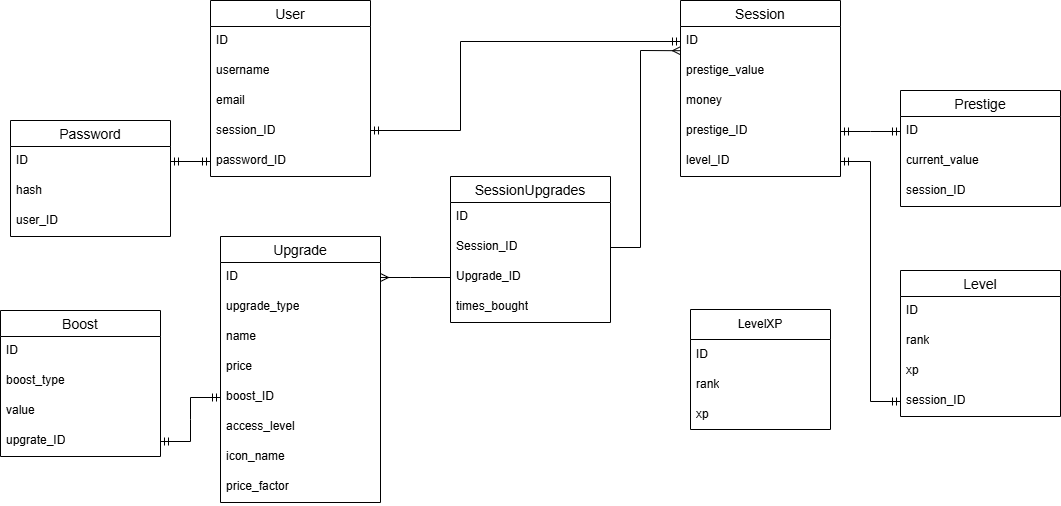

The diagram above was exported from draw.io. Its source (the exported page's mxGraphModel, read from the mxfile embedded in the PNG):
<mxGraphModel dx="1380" dy="1191" grid="1" gridSize="10" guides="1" tooltips="1" connect="1" arrows="1" fold="1" page="1" pageScale="1" pageWidth="827" pageHeight="1169" math="0" shadow="0">
  <root>
    <mxCell id="0" />
    <mxCell id="1" parent="0" />
    <mxCell id="xeiPXnJ2yx_SIP3vsYQ--27" value="User" style="swimlane;fontStyle=0;childLayout=stackLayout;horizontal=1;startSize=26;horizontalStack=0;resizeParent=1;resizeParentMax=0;resizeLast=0;collapsible=1;marginBottom=0;align=center;fontSize=14;" parent="1" vertex="1">
      <mxGeometry x="270" y="40" width="160" height="176" as="geometry" />
    </mxCell>
    <mxCell id="xeiPXnJ2yx_SIP3vsYQ--28" value="ID" style="text;strokeColor=none;fillColor=none;spacingLeft=4;spacingRight=4;overflow=hidden;rotatable=0;points=[[0,0.5],[1,0.5]];portConstraint=eastwest;fontSize=12;whiteSpace=wrap;html=1;" parent="xeiPXnJ2yx_SIP3vsYQ--27" vertex="1">
      <mxGeometry y="26" width="160" height="30" as="geometry" />
    </mxCell>
    <mxCell id="xeiPXnJ2yx_SIP3vsYQ--29" value="username" style="text;strokeColor=none;fillColor=none;spacingLeft=4;spacingRight=4;overflow=hidden;rotatable=0;points=[[0,0.5],[1,0.5]];portConstraint=eastwest;fontSize=12;whiteSpace=wrap;html=1;" parent="xeiPXnJ2yx_SIP3vsYQ--27" vertex="1">
      <mxGeometry y="56" width="160" height="30" as="geometry" />
    </mxCell>
    <mxCell id="xeiPXnJ2yx_SIP3vsYQ--30" value="email" style="text;strokeColor=none;fillColor=none;spacingLeft=4;spacingRight=4;overflow=hidden;rotatable=0;points=[[0,0.5],[1,0.5]];portConstraint=eastwest;fontSize=12;whiteSpace=wrap;html=1;" parent="xeiPXnJ2yx_SIP3vsYQ--27" vertex="1">
      <mxGeometry y="86" width="160" height="30" as="geometry" />
    </mxCell>
    <mxCell id="xeiPXnJ2yx_SIP3vsYQ--50" value="session_ID" style="text;strokeColor=none;fillColor=none;spacingLeft=4;spacingRight=4;overflow=hidden;rotatable=0;points=[[0,0.5],[1,0.5]];portConstraint=eastwest;fontSize=12;whiteSpace=wrap;html=1;" parent="xeiPXnJ2yx_SIP3vsYQ--27" vertex="1">
      <mxGeometry y="116" width="160" height="30" as="geometry" />
    </mxCell>
    <mxCell id="xeiPXnJ2yx_SIP3vsYQ--54" value="password_ID" style="text;strokeColor=none;fillColor=none;spacingLeft=4;spacingRight=4;overflow=hidden;rotatable=0;points=[[0,0.5],[1,0.5]];portConstraint=eastwest;fontSize=12;whiteSpace=wrap;html=1;" parent="xeiPXnJ2yx_SIP3vsYQ--27" vertex="1">
      <mxGeometry y="146" width="160" height="30" as="geometry" />
    </mxCell>
    <mxCell id="xeiPXnJ2yx_SIP3vsYQ--33" value="Password" style="swimlane;fontStyle=0;childLayout=stackLayout;horizontal=1;startSize=26;horizontalStack=0;resizeParent=1;resizeParentMax=0;resizeLast=0;collapsible=1;marginBottom=0;align=center;fontSize=14;" parent="1" vertex="1">
      <mxGeometry x="70" y="160" width="160" height="116" as="geometry" />
    </mxCell>
    <mxCell id="xeiPXnJ2yx_SIP3vsYQ--34" value="ID" style="text;strokeColor=none;fillColor=none;spacingLeft=4;spacingRight=4;overflow=hidden;rotatable=0;points=[[0,0.5],[1,0.5]];portConstraint=eastwest;fontSize=12;whiteSpace=wrap;html=1;" parent="xeiPXnJ2yx_SIP3vsYQ--33" vertex="1">
      <mxGeometry y="26" width="160" height="30" as="geometry" />
    </mxCell>
    <mxCell id="xeiPXnJ2yx_SIP3vsYQ--36" value="hash" style="text;strokeColor=none;fillColor=none;spacingLeft=4;spacingRight=4;overflow=hidden;rotatable=0;points=[[0,0.5],[1,0.5]];portConstraint=eastwest;fontSize=12;whiteSpace=wrap;html=1;" parent="xeiPXnJ2yx_SIP3vsYQ--33" vertex="1">
      <mxGeometry y="56" width="160" height="30" as="geometry" />
    </mxCell>
    <mxCell id="xeiPXnJ2yx_SIP3vsYQ--44" value="user_ID" style="text;strokeColor=none;fillColor=none;spacingLeft=4;spacingRight=4;overflow=hidden;rotatable=0;points=[[0,0.5],[1,0.5]];portConstraint=eastwest;fontSize=12;whiteSpace=wrap;html=1;" parent="xeiPXnJ2yx_SIP3vsYQ--33" vertex="1">
      <mxGeometry y="86" width="160" height="30" as="geometry" />
    </mxCell>
    <mxCell id="xeiPXnJ2yx_SIP3vsYQ--37" value="Session" style="swimlane;fontStyle=0;childLayout=stackLayout;horizontal=1;startSize=26;horizontalStack=0;resizeParent=1;resizeParentMax=0;resizeLast=0;collapsible=1;marginBottom=0;align=center;fontSize=14;" parent="1" vertex="1">
      <mxGeometry x="740" y="40" width="160" height="176" as="geometry" />
    </mxCell>
    <mxCell id="xeiPXnJ2yx_SIP3vsYQ--38" value="ID" style="text;strokeColor=none;fillColor=none;spacingLeft=4;spacingRight=4;overflow=hidden;rotatable=0;points=[[0,0.5],[1,0.5]];portConstraint=eastwest;fontSize=12;whiteSpace=wrap;html=1;" parent="xeiPXnJ2yx_SIP3vsYQ--37" vertex="1">
      <mxGeometry y="26" width="160" height="30" as="geometry" />
    </mxCell>
    <mxCell id="xeiPXnJ2yx_SIP3vsYQ--56" value="prestige_value" style="text;strokeColor=none;fillColor=none;spacingLeft=4;spacingRight=4;overflow=hidden;rotatable=0;points=[[0,0.5],[1,0.5]];portConstraint=eastwest;fontSize=12;whiteSpace=wrap;html=1;" parent="xeiPXnJ2yx_SIP3vsYQ--37" vertex="1">
      <mxGeometry y="56" width="160" height="30" as="geometry" />
    </mxCell>
    <mxCell id="xeiPXnJ2yx_SIP3vsYQ--62" value="money" style="text;strokeColor=none;fillColor=none;spacingLeft=4;spacingRight=4;overflow=hidden;rotatable=0;points=[[0,0.5],[1,0.5]];portConstraint=eastwest;fontSize=12;whiteSpace=wrap;html=1;" parent="xeiPXnJ2yx_SIP3vsYQ--37" vertex="1">
      <mxGeometry y="86" width="160" height="30" as="geometry" />
    </mxCell>
    <mxCell id="xeiPXnJ2yx_SIP3vsYQ--132" value="prestige_ID" style="text;strokeColor=none;fillColor=none;spacingLeft=4;spacingRight=4;overflow=hidden;rotatable=0;points=[[0,0.5],[1,0.5]];portConstraint=eastwest;fontSize=12;whiteSpace=wrap;html=1;" parent="xeiPXnJ2yx_SIP3vsYQ--37" vertex="1">
      <mxGeometry y="116" width="160" height="30" as="geometry" />
    </mxCell>
    <mxCell id="xeiPXnJ2yx_SIP3vsYQ--39" value="level_ID" style="text;strokeColor=none;fillColor=none;spacingLeft=4;spacingRight=4;overflow=hidden;rotatable=0;points=[[0,0.5],[1,0.5]];portConstraint=eastwest;fontSize=12;whiteSpace=wrap;html=1;" parent="xeiPXnJ2yx_SIP3vsYQ--37" vertex="1">
      <mxGeometry y="146" width="160" height="30" as="geometry" />
    </mxCell>
    <mxCell id="xeiPXnJ2yx_SIP3vsYQ--45" value="Prestige" style="swimlane;fontStyle=0;childLayout=stackLayout;horizontal=1;startSize=26;horizontalStack=0;resizeParent=1;resizeParentMax=0;resizeLast=0;collapsible=1;marginBottom=0;align=center;fontSize=14;" parent="1" vertex="1">
      <mxGeometry x="960" y="130" width="160" height="116" as="geometry" />
    </mxCell>
    <mxCell id="xeiPXnJ2yx_SIP3vsYQ--46" value="ID" style="text;strokeColor=none;fillColor=none;spacingLeft=4;spacingRight=4;overflow=hidden;rotatable=0;points=[[0,0.5],[1,0.5]];portConstraint=eastwest;fontSize=12;whiteSpace=wrap;html=1;" parent="xeiPXnJ2yx_SIP3vsYQ--45" vertex="1">
      <mxGeometry y="26" width="160" height="30" as="geometry" />
    </mxCell>
    <mxCell id="xeiPXnJ2yx_SIP3vsYQ--47" value="current_value" style="text;strokeColor=none;fillColor=none;spacingLeft=4;spacingRight=4;overflow=hidden;rotatable=0;points=[[0,0.5],[1,0.5]];portConstraint=eastwest;fontSize=12;whiteSpace=wrap;html=1;" parent="xeiPXnJ2yx_SIP3vsYQ--45" vertex="1">
      <mxGeometry y="56" width="160" height="30" as="geometry" />
    </mxCell>
    <mxCell id="xeiPXnJ2yx_SIP3vsYQ--52" value="session_ID" style="text;strokeColor=none;fillColor=none;spacingLeft=4;spacingRight=4;overflow=hidden;rotatable=0;points=[[0,0.5],[1,0.5]];portConstraint=eastwest;fontSize=12;whiteSpace=wrap;html=1;" parent="xeiPXnJ2yx_SIP3vsYQ--45" vertex="1">
      <mxGeometry y="86" width="160" height="30" as="geometry" />
    </mxCell>
    <mxCell id="xeiPXnJ2yx_SIP3vsYQ--51" value="" style="edgeStyle=entityRelationEdgeStyle;fontSize=12;html=1;endArrow=ERmandOne;startArrow=ERmandOne;rounded=0;entryX=0;entryY=0.5;entryDx=0;entryDy=0;exitX=1;exitY=0.5;exitDx=0;exitDy=0;" parent="1" source="xeiPXnJ2yx_SIP3vsYQ--132" target="xeiPXnJ2yx_SIP3vsYQ--46" edge="1">
      <mxGeometry width="100" height="100" relative="1" as="geometry">
        <mxPoint x="890" y="181" as="sourcePoint" />
        <mxPoint x="480" y="286" as="targetPoint" />
        <Array as="points">
          <mxPoint x="500" y="260" />
          <mxPoint x="510" y="230" />
        </Array>
      </mxGeometry>
    </mxCell>
    <mxCell id="xeiPXnJ2yx_SIP3vsYQ--57" value="" style="fontSize=12;html=1;endArrow=ERmandOne;startArrow=ERmandOne;rounded=0;entryX=0;entryY=0.5;entryDx=0;entryDy=0;" parent="1" target="xeiPXnJ2yx_SIP3vsYQ--38" edge="1">
      <mxGeometry width="100" height="100" relative="1" as="geometry">
        <mxPoint x="430" y="170" as="sourcePoint" />
        <mxPoint x="370" y="270" as="targetPoint" />
        <Array as="points">
          <mxPoint x="520" y="170" />
          <mxPoint x="520" y="81" />
          <mxPoint x="740" y="81" />
        </Array>
      </mxGeometry>
    </mxCell>
    <mxCell id="xeiPXnJ2yx_SIP3vsYQ--99" value="Upgrade" style="swimlane;fontStyle=0;childLayout=stackLayout;horizontal=1;startSize=26;horizontalStack=0;resizeParent=1;resizeParentMax=0;resizeLast=0;collapsible=1;marginBottom=0;align=center;fontSize=14;" parent="1" vertex="1">
      <mxGeometry x="280" y="276" width="160" height="266" as="geometry" />
    </mxCell>
    <mxCell id="xeiPXnJ2yx_SIP3vsYQ--100" value="ID" style="text;strokeColor=none;fillColor=none;spacingLeft=4;spacingRight=4;overflow=hidden;rotatable=0;points=[[0,0.5],[1,0.5]];portConstraint=eastwest;fontSize=12;whiteSpace=wrap;html=1;" parent="xeiPXnJ2yx_SIP3vsYQ--99" vertex="1">
      <mxGeometry y="26" width="160" height="30" as="geometry" />
    </mxCell>
    <mxCell id="xeiPXnJ2yx_SIP3vsYQ--101" value="upgrade_type" style="text;strokeColor=none;fillColor=none;spacingLeft=4;spacingRight=4;overflow=hidden;rotatable=0;points=[[0,0.5],[1,0.5]];portConstraint=eastwest;fontSize=12;whiteSpace=wrap;html=1;" parent="xeiPXnJ2yx_SIP3vsYQ--99" vertex="1">
      <mxGeometry y="56" width="160" height="30" as="geometry" />
    </mxCell>
    <mxCell id="xeiPXnJ2yx_SIP3vsYQ--103" value="name" style="text;strokeColor=none;fillColor=none;spacingLeft=4;spacingRight=4;overflow=hidden;rotatable=0;points=[[0,0.5],[1,0.5]];portConstraint=eastwest;fontSize=12;whiteSpace=wrap;html=1;" parent="xeiPXnJ2yx_SIP3vsYQ--99" vertex="1">
      <mxGeometry y="86" width="160" height="30" as="geometry" />
    </mxCell>
    <mxCell id="xeiPXnJ2yx_SIP3vsYQ--105" value="price" style="text;strokeColor=none;fillColor=none;spacingLeft=4;spacingRight=4;overflow=hidden;rotatable=0;points=[[0,0.5],[1,0.5]];portConstraint=eastwest;fontSize=12;whiteSpace=wrap;html=1;" parent="xeiPXnJ2yx_SIP3vsYQ--99" vertex="1">
      <mxGeometry y="116" width="160" height="30" as="geometry" />
    </mxCell>
    <mxCell id="xeiPXnJ2yx_SIP3vsYQ--137" value="boost_ID" style="text;strokeColor=none;fillColor=none;spacingLeft=4;spacingRight=4;overflow=hidden;rotatable=0;points=[[0,0.5],[1,0.5]];portConstraint=eastwest;fontSize=12;whiteSpace=wrap;html=1;" parent="xeiPXnJ2yx_SIP3vsYQ--99" vertex="1">
      <mxGeometry y="146" width="160" height="30" as="geometry" />
    </mxCell>
    <mxCell id="HTEh8yL9Yuv7HyAJq7Lb-1" value="access_level" style="text;strokeColor=none;fillColor=none;spacingLeft=4;spacingRight=4;overflow=hidden;rotatable=0;points=[[0,0.5],[1,0.5]];portConstraint=eastwest;fontSize=12;whiteSpace=wrap;html=1;" parent="xeiPXnJ2yx_SIP3vsYQ--99" vertex="1">
      <mxGeometry y="176" width="160" height="30" as="geometry" />
    </mxCell>
    <mxCell id="HTEh8yL9Yuv7HyAJq7Lb-2" value="icon_name" style="text;strokeColor=none;fillColor=none;spacingLeft=4;spacingRight=4;overflow=hidden;rotatable=0;points=[[0,0.5],[1,0.5]];portConstraint=eastwest;fontSize=12;whiteSpace=wrap;html=1;" parent="xeiPXnJ2yx_SIP3vsYQ--99" vertex="1">
      <mxGeometry y="206" width="160" height="30" as="geometry" />
    </mxCell>
    <mxCell id="-WkJmqEmTpYg3Chqd7_T-5" value="price_factor" style="text;strokeColor=none;fillColor=none;spacingLeft=4;spacingRight=4;overflow=hidden;rotatable=0;points=[[0,0.5],[1,0.5]];portConstraint=eastwest;fontSize=12;whiteSpace=wrap;html=1;" parent="xeiPXnJ2yx_SIP3vsYQ--99" vertex="1">
      <mxGeometry y="236" width="160" height="30" as="geometry" />
    </mxCell>
    <mxCell id="xeiPXnJ2yx_SIP3vsYQ--112" value="Boost" style="swimlane;fontStyle=0;childLayout=stackLayout;horizontal=1;startSize=26;horizontalStack=0;resizeParent=1;resizeParentMax=0;resizeLast=0;collapsible=1;marginBottom=0;align=center;fontSize=14;" parent="1" vertex="1">
      <mxGeometry x="60" y="350" width="160" height="146" as="geometry" />
    </mxCell>
    <mxCell id="xeiPXnJ2yx_SIP3vsYQ--113" value="ID" style="text;strokeColor=none;fillColor=none;spacingLeft=4;spacingRight=4;overflow=hidden;rotatable=0;points=[[0,0.5],[1,0.5]];portConstraint=eastwest;fontSize=12;whiteSpace=wrap;html=1;" parent="xeiPXnJ2yx_SIP3vsYQ--112" vertex="1">
      <mxGeometry y="26" width="160" height="30" as="geometry" />
    </mxCell>
    <mxCell id="xeiPXnJ2yx_SIP3vsYQ--114" value="boost_type" style="text;strokeColor=none;fillColor=none;spacingLeft=4;spacingRight=4;overflow=hidden;rotatable=0;points=[[0,0.5],[1,0.5]];portConstraint=eastwest;fontSize=12;whiteSpace=wrap;html=1;" parent="xeiPXnJ2yx_SIP3vsYQ--112" vertex="1">
      <mxGeometry y="56" width="160" height="30" as="geometry" />
    </mxCell>
    <mxCell id="xeiPXnJ2yx_SIP3vsYQ--120" value="value" style="text;strokeColor=none;fillColor=none;spacingLeft=4;spacingRight=4;overflow=hidden;rotatable=0;points=[[0,0.5],[1,0.5]];portConstraint=eastwest;fontSize=12;whiteSpace=wrap;html=1;" parent="xeiPXnJ2yx_SIP3vsYQ--112" vertex="1">
      <mxGeometry y="86" width="160" height="30" as="geometry" />
    </mxCell>
    <mxCell id="xeiPXnJ2yx_SIP3vsYQ--136" value="upgrate_ID" style="text;strokeColor=none;fillColor=none;spacingLeft=4;spacingRight=4;overflow=hidden;rotatable=0;points=[[0,0.5],[1,0.5]];portConstraint=eastwest;fontSize=12;whiteSpace=wrap;html=1;" parent="xeiPXnJ2yx_SIP3vsYQ--112" vertex="1">
      <mxGeometry y="116" width="160" height="30" as="geometry" />
    </mxCell>
    <mxCell id="xeiPXnJ2yx_SIP3vsYQ--121" value="" style="edgeStyle=entityRelationEdgeStyle;fontSize=12;html=1;endArrow=ERmandOne;startArrow=ERmandOne;rounded=0;entryX=0;entryY=0.5;entryDx=0;entryDy=0;exitX=1;exitY=0.5;exitDx=0;exitDy=0;" parent="1" source="xeiPXnJ2yx_SIP3vsYQ--34" target="xeiPXnJ2yx_SIP3vsYQ--54" edge="1">
      <mxGeometry width="100" height="100" relative="1" as="geometry">
        <mxPoint x="20" y="310" as="sourcePoint" />
        <mxPoint x="120" y="216" as="targetPoint" />
      </mxGeometry>
    </mxCell>
    <mxCell id="xeiPXnJ2yx_SIP3vsYQ--126" value="Level" style="swimlane;fontStyle=0;childLayout=stackLayout;horizontal=1;startSize=26;horizontalStack=0;resizeParent=1;resizeParentMax=0;resizeLast=0;collapsible=1;marginBottom=0;align=center;fontSize=14;" parent="1" vertex="1">
      <mxGeometry x="960" y="310" width="160" height="146" as="geometry" />
    </mxCell>
    <mxCell id="xeiPXnJ2yx_SIP3vsYQ--127" value="ID" style="text;strokeColor=none;fillColor=none;spacingLeft=4;spacingRight=4;overflow=hidden;rotatable=0;points=[[0,0.5],[1,0.5]];portConstraint=eastwest;fontSize=12;whiteSpace=wrap;html=1;" parent="xeiPXnJ2yx_SIP3vsYQ--126" vertex="1">
      <mxGeometry y="26" width="160" height="30" as="geometry" />
    </mxCell>
    <mxCell id="xeiPXnJ2yx_SIP3vsYQ--128" value="rank" style="text;strokeColor=none;fillColor=none;spacingLeft=4;spacingRight=4;overflow=hidden;rotatable=0;points=[[0,0.5],[1,0.5]];portConstraint=eastwest;fontSize=12;whiteSpace=wrap;html=1;" parent="xeiPXnJ2yx_SIP3vsYQ--126" vertex="1">
      <mxGeometry y="56" width="160" height="30" as="geometry" />
    </mxCell>
    <mxCell id="xeiPXnJ2yx_SIP3vsYQ--129" value="xp" style="text;strokeColor=none;fillColor=none;spacingLeft=4;spacingRight=4;overflow=hidden;rotatable=0;points=[[0,0.5],[1,0.5]];portConstraint=eastwest;fontSize=12;whiteSpace=wrap;html=1;" parent="xeiPXnJ2yx_SIP3vsYQ--126" vertex="1">
      <mxGeometry y="86" width="160" height="30" as="geometry" />
    </mxCell>
    <mxCell id="xeiPXnJ2yx_SIP3vsYQ--133" value="session_ID" style="text;strokeColor=none;fillColor=none;spacingLeft=4;spacingRight=4;overflow=hidden;rotatable=0;points=[[0,0.5],[1,0.5]];portConstraint=eastwest;fontSize=12;whiteSpace=wrap;html=1;" parent="xeiPXnJ2yx_SIP3vsYQ--126" vertex="1">
      <mxGeometry y="116" width="160" height="30" as="geometry" />
    </mxCell>
    <mxCell id="xeiPXnJ2yx_SIP3vsYQ--130" value="" style="edgeStyle=entityRelationEdgeStyle;fontSize=12;html=1;endArrow=ERmandOne;startArrow=ERmandOne;rounded=0;exitX=0;exitY=0.5;exitDx=0;exitDy=0;entryX=1;entryY=0.5;entryDx=0;entryDy=0;" parent="1" source="xeiPXnJ2yx_SIP3vsYQ--133" target="xeiPXnJ2yx_SIP3vsYQ--39" edge="1">
      <mxGeometry width="100" height="100" relative="1" as="geometry">
        <mxPoint x="710" y="450" as="sourcePoint" />
        <mxPoint x="520" y="280" as="targetPoint" />
        <Array as="points">
          <mxPoint x="750" y="360" />
          <mxPoint x="790" y="350" />
          <mxPoint x="740" y="290" />
          <mxPoint x="740" y="290" />
        </Array>
      </mxGeometry>
    </mxCell>
    <mxCell id="xeiPXnJ2yx_SIP3vsYQ--138" value="" style="edgeStyle=entityRelationEdgeStyle;fontSize=12;html=1;endArrow=ERmandOne;startArrow=ERmandOne;rounded=0;entryX=0;entryY=0.5;entryDx=0;entryDy=0;exitX=1;exitY=0.5;exitDx=0;exitDy=0;" parent="1" source="xeiPXnJ2yx_SIP3vsYQ--136" target="xeiPXnJ2yx_SIP3vsYQ--137" edge="1">
      <mxGeometry width="100" height="100" relative="1" as="geometry">
        <mxPoint x="170" y="530" as="sourcePoint" />
        <mxPoint x="270" y="430" as="targetPoint" />
      </mxGeometry>
    </mxCell>
    <mxCell id="-WkJmqEmTpYg3Chqd7_T-1" value="SessionUpgrades" style="swimlane;fontStyle=0;childLayout=stackLayout;horizontal=1;startSize=26;horizontalStack=0;resizeParent=1;resizeParentMax=0;resizeLast=0;collapsible=1;marginBottom=0;align=center;fontSize=14;" parent="1" vertex="1">
      <mxGeometry x="510" y="216" width="160" height="146" as="geometry" />
    </mxCell>
    <mxCell id="-WkJmqEmTpYg3Chqd7_T-2" value="ID" style="text;strokeColor=none;fillColor=none;spacingLeft=4;spacingRight=4;overflow=hidden;rotatable=0;points=[[0,0.5],[1,0.5]];portConstraint=eastwest;fontSize=12;whiteSpace=wrap;html=1;" parent="-WkJmqEmTpYg3Chqd7_T-1" vertex="1">
      <mxGeometry y="26" width="160" height="30" as="geometry" />
    </mxCell>
    <mxCell id="-WkJmqEmTpYg3Chqd7_T-4" value="Session_ID" style="text;strokeColor=none;fillColor=none;spacingLeft=4;spacingRight=4;overflow=hidden;rotatable=0;points=[[0,0.5],[1,0.5]];portConstraint=eastwest;fontSize=12;whiteSpace=wrap;html=1;" parent="-WkJmqEmTpYg3Chqd7_T-1" vertex="1">
      <mxGeometry y="56" width="160" height="30" as="geometry" />
    </mxCell>
    <mxCell id="-WkJmqEmTpYg3Chqd7_T-9" value="Upgrade_ID" style="text;strokeColor=none;fillColor=none;spacingLeft=4;spacingRight=4;overflow=hidden;rotatable=0;points=[[0,0.5],[1,0.5]];portConstraint=eastwest;fontSize=12;whiteSpace=wrap;html=1;" parent="-WkJmqEmTpYg3Chqd7_T-1" vertex="1">
      <mxGeometry y="86" width="160" height="30" as="geometry" />
    </mxCell>
    <mxCell id="-WkJmqEmTpYg3Chqd7_T-10" value="times_bought" style="text;strokeColor=none;fillColor=none;spacingLeft=4;spacingRight=4;overflow=hidden;rotatable=0;points=[[0,0.5],[1,0.5]];portConstraint=eastwest;fontSize=12;whiteSpace=wrap;html=1;" parent="-WkJmqEmTpYg3Chqd7_T-1" vertex="1">
      <mxGeometry y="116" width="160" height="30" as="geometry" />
    </mxCell>
    <mxCell id="9OJqcKedhEPJ-p-vFk2w-2" value="" style="fontSize=12;html=1;endArrow=ERmany;rounded=0;exitX=0;exitY=0.5;exitDx=0;exitDy=0;entryX=1;entryY=0.5;entryDx=0;entryDy=0;" parent="1" source="-WkJmqEmTpYg3Chqd7_T-9" target="xeiPXnJ2yx_SIP3vsYQ--100" edge="1">
      <mxGeometry width="100" height="100" relative="1" as="geometry">
        <mxPoint x="780" y="520" as="sourcePoint" />
        <mxPoint x="880" y="420" as="targetPoint" />
        <Array as="points">
          <mxPoint x="470" y="317" />
        </Array>
      </mxGeometry>
    </mxCell>
    <mxCell id="9OJqcKedhEPJ-p-vFk2w-4" value="" style="fontSize=12;html=1;endArrow=ERmany;rounded=0;entryX=0;entryY=0.807;entryDx=0;entryDy=0;entryPerimeter=0;exitX=1;exitY=0.5;exitDx=0;exitDy=0;" parent="1" source="-WkJmqEmTpYg3Chqd7_T-4" target="xeiPXnJ2yx_SIP3vsYQ--38" edge="1">
      <mxGeometry width="100" height="100" relative="1" as="geometry">
        <mxPoint x="760" y="420" as="sourcePoint" />
        <mxPoint x="760" y="260" as="targetPoint" />
        <Array as="points">
          <mxPoint x="700" y="287" />
          <mxPoint x="700" y="90" />
        </Array>
      </mxGeometry>
    </mxCell>
    <mxCell id="RPz8a0ydpFxRuNM2mC_4-1" value="LevelXP" style="swimlane;fontStyle=0;childLayout=stackLayout;horizontal=1;startSize=30;horizontalStack=0;resizeParent=1;resizeParentMax=0;resizeLast=0;collapsible=1;marginBottom=0;whiteSpace=wrap;html=1;" parent="1" vertex="1">
      <mxGeometry x="750" y="349" width="140" height="120" as="geometry" />
    </mxCell>
    <mxCell id="RPz8a0ydpFxRuNM2mC_4-2" value="ID" style="text;strokeColor=none;fillColor=none;align=left;verticalAlign=middle;spacingLeft=4;spacingRight=4;overflow=hidden;points=[[0,0.5],[1,0.5]];portConstraint=eastwest;rotatable=0;whiteSpace=wrap;html=1;" parent="RPz8a0ydpFxRuNM2mC_4-1" vertex="1">
      <mxGeometry y="30" width="140" height="30" as="geometry" />
    </mxCell>
    <mxCell id="RPz8a0ydpFxRuNM2mC_4-3" value="rank" style="text;strokeColor=none;fillColor=none;align=left;verticalAlign=middle;spacingLeft=4;spacingRight=4;overflow=hidden;points=[[0,0.5],[1,0.5]];portConstraint=eastwest;rotatable=0;whiteSpace=wrap;html=1;" parent="RPz8a0ydpFxRuNM2mC_4-1" vertex="1">
      <mxGeometry y="60" width="140" height="30" as="geometry" />
    </mxCell>
    <mxCell id="RPz8a0ydpFxRuNM2mC_4-4" value="xp" style="text;strokeColor=none;fillColor=none;align=left;verticalAlign=middle;spacingLeft=4;spacingRight=4;overflow=hidden;points=[[0,0.5],[1,0.5]];portConstraint=eastwest;rotatable=0;whiteSpace=wrap;html=1;" parent="RPz8a0ydpFxRuNM2mC_4-1" vertex="1">
      <mxGeometry y="90" width="140" height="30" as="geometry" />
    </mxCell>
  </root>
</mxGraphModel>